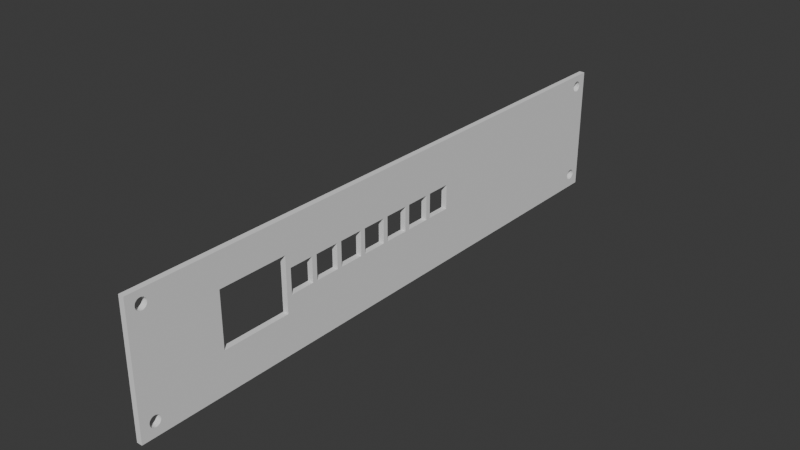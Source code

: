 # Source: plate.blend  (saved by Blender 4.1.24; exported with 4.5.12 LTS)
import bpy
from mathutils import Matrix  # noqa: F401  (used for matrix-valued properties, if any)

bpy.ops.wm.read_factory_settings(use_empty=True)
scene = bpy.context.scene
scene.name = 'Scene'

# ---- world
world_world = bpy.data.worlds.new('World'); scene.world = world_world
world_world.use_nodes = True; world_world.node_tree.nodes.clear()
_N = world_world.node_tree.nodes; _L = world_world.node_tree.links
n0 = _N.new('ShaderNodeOutputWorld'); n0.name = 'World Output'; n0.location = (300, 300)
n1 = _N.new('ShaderNodeBackground'); n1.name = 'Background'; n1.location = (10, 300)
n1.inputs[0].default_value = (0.05088, 0.05088, 0.05088, 1.0)
_L.new(n1.outputs[0], n0.inputs[0])
n0.is_active_output = True
world_world.color = (0.05088, 0.05088, 0.05088)
world_world.use_sun_shadow = False
world_world.sun_shadow_jitter_overblur = 0.0

# ---- meshes
me_cube_008 = bpy.data.meshes.new('Cube.008')
me_cube_008.from_pydata([(0.0, 0.2752, -1.226), (0.0, 0.2758, 1.073), (-4.768e-07, -0.2836, 1.073), (0.0, -0.2843, -1.226), (0.05404, -0.2836, 1.073), (0.05404, -0.2843, -1.226), (0.05404, 0.2758, 1.073), (0.05404, 0.2752, -1.226), (-5.605e-08, -0.2761, -0.9741), (-4.29e-07, -0.2761, 0.8576), (-5.178e-08, -0.276, -0.9933), (-6.033e-08, -0.276, -0.9548), (-4.247e-07, -0.276, 0.8384), (-4.332e-07, -0.276, 0.8768), (-6.444e-08, -0.2757, -0.9363), (-4.206e-07, -0.2757, 0.8199), (-6.823e-08, -0.2753, -0.9193), (-4.168e-07, -0.2753, 0.8028), (-4.388e-08, -0.2753, -1.029), (-4.767e-08, -0.2757, -1.012), (-4.373e-07, -0.2757, 0.8953), (-4.411e-07, -0.2753, 0.9124), (-7.155e-08, -0.2746, -0.9043), (-4.135e-07, -0.2746, 0.7879), (-7.427e-08, -0.2739, -0.8921), (-4.107e-07, -0.2739, 0.7756), (-7.63e-08, -0.273, -0.8829), (-4.087e-07, -0.273, 0.7665), (-7.754e-08, -0.272, -0.8773), (-4.075e-07, -0.272, 0.7609), (-3.414e-08, -0.271, -1.073), (-3.456e-08, -0.272, -1.071), (-3.581e-08, -0.273, -1.065), (-3.784e-08, -0.2739, -1.056), (-4.056e-08, -0.2746, -1.044), (-4.445e-07, -0.2746, 0.9273), (-4.472e-07, -0.2739, 0.9396), (-4.492e-07, -0.273, 0.9487), (-4.504e-07, -0.272, 0.9543), (-5.605e-08, -0.2659, -0.9741), (-4.29e-07, -0.2659, 0.8576), (-4.247e-07, -0.266, 0.8384), (-4.332e-07, -0.266, 0.8768), (-4.767e-08, -0.2663, -1.012), (-5.178e-08, -0.266, -0.9933), (-6.033e-08, -0.266, -0.9548), (-6.444e-08, -0.2663, -0.9363), (-4.056e-08, -0.2674, -1.044), (-4.388e-08, -0.2668, -1.029), (-6.823e-08, -0.2668, -0.9193), (-7.155e-08, -0.2674, -0.9043), (-4.168e-07, -0.2668, 0.8028), (-4.206e-07, -0.2663, 0.8199), (-4.373e-07, -0.2663, 0.8953), (-4.411e-07, -0.2668, 0.9124), (-3.456e-08, -0.27, -1.071), (-3.581e-08, -0.2691, -1.065), (-3.784e-08, -0.2682, -1.056), (-7.427e-08, -0.2682, -0.8921), (-7.63e-08, -0.2691, -0.8829), (-7.754e-08, -0.27, -0.8773), (-7.796e-08, -0.271, -0.8754), (-4.07e-07, -0.271, 0.759), (-4.075e-07, -0.27, 0.7609), (-4.087e-07, -0.2691, 0.7665), (-4.107e-07, -0.2682, 0.7756), (-4.135e-07, -0.2674, 0.7879), (-4.445e-07, -0.2674, 0.9273), (-4.472e-07, -0.2682, 0.9396), (-4.492e-07, -0.2691, 0.9487), (-4.504e-07, -0.27, 0.9543), (-4.509e-07, -0.271, 0.9562), (-1.499e-08, 0.2579, 0.8576), (-1.455e-08, 0.2579, -0.9741), (-1.491e-08, 0.258, 0.8384), (-1.447e-08, 0.258, -0.9933), (-1.448e-08, 0.258, -0.9548), (-1.466e-08, 0.2583, 0.8199), (-1.492e-08, 0.258, 0.8768), (-1.382e-08, 0.2588, -1.029), (-1.422e-08, 0.2583, -1.012), (-1.424e-08, 0.2583, -0.9363), (-1.385e-08, 0.2588, -0.9193), (-1.372e-08, 0.2594, 0.7879), (-1.426e-08, 0.2588, 0.8028), (-1.468e-08, 0.2583, 0.8953), (-1.429e-08, 0.2588, 0.9124), (-1.189e-08, 0.2611, -1.065), (-1.263e-08, 0.2602, -1.056), (-1.329e-08, 0.2594, -1.044), (-1.332e-08, 0.2594, -0.9043), (-1.268e-08, 0.2602, -0.8921), (-1.194e-08, 0.2611, -0.8829), (-1.114e-08, 0.262, -0.8773), (-1.069e-08, 0.263, 0.759), (-1.153e-08, 0.262, 0.7609), (-1.233e-08, 0.2611, 0.7665), (-1.307e-08, 0.2602, 0.7756), (-1.376e-08, 0.2594, 0.9273), (-1.311e-08, 0.2602, 0.9396), (-1.238e-08, 0.2611, 0.9487), (-1.158e-08, 0.262, 0.9543), (-1.031e-08, 0.263, -0.8754), (-9.06e-09, 0.265, 0.7665), (-9.473e-09, 0.264, -0.8773), (-9.861e-09, 0.264, 0.7609), (-8.67e-09, 0.265, -0.8829), (-8.324e-09, 0.2658, 0.7756), (-7.278e-09, 0.2666, -0.9043), (-7.68e-09, 0.2666, 0.7879), (-7.929e-09, 0.2658, -0.8921), (-7.152e-09, 0.2672, 0.8028), (-6.743e-09, 0.2672, -0.9193), (-6.762e-09, 0.2677, 0.8199), (-6.008e-09, 0.2681, -0.9741), (-6.095e-09, 0.268, -0.9548), (-6.446e-09, 0.2681, 0.8576), (-6.085e-09, 0.268, -0.9933), (-6.523e-09, 0.268, 0.8384), (-6.533e-09, 0.268, 0.8768), (-6.781e-09, 0.2677, 0.8953), (-6.714e-09, 0.2672, -1.029), (-6.324e-09, 0.2677, -1.012), (-6.343e-09, 0.2677, -0.9363), (-7.181e-09, 0.2672, 0.9124), (-7.716e-09, 0.2666, 0.9273), (-1.026e-08, 0.263, -1.073), (-9.423e-09, 0.264, -1.071), (-8.622e-09, 0.265, -1.065), (-7.886e-09, 0.2658, -1.056), (-7.242e-09, 0.2666, -1.044), (-8.367e-09, 0.2658, 0.9396), (-9.108e-09, 0.265, 0.9487), (-9.911e-09, 0.264, 0.9543), (-1.109e-08, 0.262, -1.071), (-1.075e-08, 0.263, 0.9562), (0.05404, 0.2579, 0.8576), (0.05404, 0.2579, -0.9741), (0.05404, 0.258, 0.8384), (0.05404, 0.258, -0.9933), (0.05404, 0.258, -0.9548), (0.05404, 0.2583, 0.8199), (0.05404, 0.258, 0.8768), (0.05404, 0.2588, -1.029), (0.05404, 0.2583, -1.012), (0.05404, 0.2583, -0.9363), (0.05404, 0.2588, -0.9193), (0.05404, 0.2594, 0.7879), (0.05404, 0.2588, 0.8028), (0.05404, 0.2583, 0.8953), (0.05404, 0.2588, 0.9124), (0.05404, 0.2611, -1.065), (0.05404, 0.2602, -1.056), (0.05404, 0.2594, -1.044), (0.05404, 0.2594, -0.9043), (0.05404, 0.2602, -0.8921), (0.05404, 0.2611, -0.8829), (0.05404, 0.262, -0.8773), (0.05404, 0.263, 0.759), (0.05404, 0.262, 0.7609), (0.05404, 0.2611, 0.7665), (0.05404, 0.2602, 0.7756), (0.05404, 0.2594, 0.9273), (0.05404, 0.2602, 0.9396), (0.05404, 0.2611, 0.9487), (0.05404, 0.262, 0.9543), (0.05404, 0.263, -0.8754), (0.05404, 0.265, 0.7665), (0.05404, 0.264, -0.8773), (0.05404, 0.264, 0.7609), (0.05404, 0.265, -0.8829), (0.05404, 0.2658, 0.7756), (0.05404, 0.2666, -0.9043), (0.05404, 0.2666, 0.7879), (0.05404, 0.2658, -0.8921), (0.05404, 0.2672, 0.8028), (0.05404, 0.2672, -0.9193), (0.05404, 0.2677, 0.8199), (0.05404, 0.2681, -0.9741), (0.05404, 0.268, -0.9548), (0.05404, 0.2681, 0.8576), (0.05404, 0.268, -0.9933), (0.05404, 0.268, 0.8384), (0.05404, 0.268, 0.8768), (0.05404, 0.2677, 0.8953), (0.05404, 0.2672, -1.029), (0.05404, 0.2677, -1.012), (0.05404, 0.2677, -0.9363), (0.05404, 0.2672, 0.9124), (0.05404, 0.2666, 0.9273), (0.05404, 0.263, -1.073), (0.05404, 0.264, -1.071), (0.05404, 0.265, -1.065), (0.05404, 0.2658, -1.056), (0.05404, 0.2666, -1.044), (0.05404, 0.2658, 0.9396), (0.05404, 0.265, 0.9487), (0.05404, 0.264, 0.9543), (0.05404, 0.262, -1.071), (0.05404, 0.263, 0.9562), (0.05404, -0.2761, -0.9741), (0.05404, -0.2761, 0.8576), (0.05404, -0.276, -0.9933), (0.05404, -0.276, -0.9548), (0.05404, -0.276, 0.8384), (0.05404, -0.276, 0.8768), (0.05404, -0.2757, -0.9363), (0.05404, -0.2757, 0.8199), (0.05404, -0.2753, -0.9193), (0.05404, -0.2753, 0.8028), (0.05404, -0.2753, -1.029), (0.05404, -0.2757, -1.012), (0.05404, -0.2757, 0.8953), (0.05404, -0.2753, 0.9124), (0.05404, -0.2746, -0.9043), (0.05404, -0.2746, 0.7879), (0.05404, -0.2739, -0.8921), (0.05404, -0.2739, 0.7756), (0.05404, -0.273, -0.8829), (0.05404, -0.273, 0.7665), (0.05404, -0.272, -0.8773), (0.05404, -0.272, 0.7609), (0.05404, -0.271, -1.073), (0.05404, -0.272, -1.071), (0.05404, -0.273, -1.065), (0.05404, -0.2739, -1.056), (0.05404, -0.2746, -1.044), (0.05404, -0.2746, 0.9273), (0.05404, -0.2739, 0.9396), (0.05404, -0.273, 0.9487), (0.05404, -0.272, 0.9543), (0.05404, -0.2659, -0.9741), (0.05404, -0.2659, 0.8576), (0.05404, -0.266, 0.8384), (0.05404, -0.266, 0.8768), (0.05404, -0.2663, -1.012), (0.05404, -0.266, -0.9933), (0.05404, -0.266, -0.9548), (0.05404, -0.2663, -0.9363), (0.05404, -0.2674, -1.044), (0.05404, -0.2668, -1.029), (0.05404, -0.2668, -0.9193), (0.05404, -0.2674, -0.9043), (0.05404, -0.2668, 0.8028), (0.05404, -0.2663, 0.8199), (0.05404, -0.2663, 0.8953), (0.05404, -0.2668, 0.9124), (0.05404, -0.27, -1.071), (0.05404, -0.2691, -1.065), (0.05404, -0.2682, -1.056), (0.05404, -0.2682, -0.8921), (0.05404, -0.2691, -0.8829), (0.05404, -0.27, -0.8773), (0.05404, -0.271, -0.8754), (0.05404, -0.271, 0.759), (0.05404, -0.27, 0.7609), (0.05404, -0.2691, 0.7665), (0.05404, -0.2682, 0.7756), (0.05404, -0.2674, 0.7879), (0.05404, -0.2674, 0.9273), (0.05404, -0.2682, 0.9396), (0.05404, -0.2691, 0.9487), (0.05404, -0.27, 0.9543), (0.05404, -0.271, 0.9562), (-3.436e-07, -0.2048, -0.4988), (-3.361e-07, -0.14, -0.4988), (-3.771e-07, -0.14, -0.2586), (-4.963e-07, -0.2048, 0.4873), (-2.198e-07, -0.112, -0.2084), (-2.235e-07, -0.1351, -0.2084), (-4.926e-07, -0.14, 0.4873), (-2.868e-07, -0.1351, 0.2408), (-2.831e-07, -0.112, 0.2408), (-2.161e-07, -0.08399, -0.2084), (-2.123e-07, -0.07921, -0.2084), (-2.161e-07, -0.1072, -0.2084), (-2.719e-07, -0.1072, 0.1678), (-2.086e-07, -0.05127, -0.2084), (-2.123e-07, -0.05603, -0.2084), (-2.719e-07, -0.1072, 0.2408), (-2.421e-07, -0.07921, 0.2408), (-2.608e-07, -0.08399, 0.2408), (-2.161e-07, -0.05127, 0.2408), (-2.347e-07, -0.05603, 0.2408), (-1.9e-07, -0.0233, 0.2408), (-2.049e-07, -0.02809, 0.2408), (-2.049e-07, -0.02809, -0.2084), (-1.9e-07, -0.0233, -0.2084), (-1.788e-07, -0.0001181, -0.2084), (-1.639e-07, 0.00465, 0.2408), (-1.639e-07, 0.00465, -0.2084), (-1.788e-07, -0.0001181, 0.2408), (-1.341e-07, 0.0326, 0.2408), (-1.527e-07, 0.02783, 0.2408), (-1.229e-07, 0.05578, -0.2084), (-1.229e-07, 0.05578, 0.2408), (-1.341e-07, 0.0326, -0.2084), (-1.527e-07, 0.02783, -0.2084), (0.05404, -0.2048, -0.4988), (0.05404, -0.14, -0.4988), (0.05404, -0.2048, 0.4873), (0.05404, -0.112, -0.2084), (0.05404, -0.14, -0.1094), (0.05404, -0.1351, -0.2084), (0.05404, -0.1351, 0.2408), (0.05404, -0.14, 0.4873), (0.05404, -0.08399, -0.2084), (0.05404, -0.1072, -0.2084), (0.05404, -0.05127, -0.2084), (0.05404, -0.05603, -0.2084), (0.05404, -0.07921, -0.2084), (0.05404, -0.1071, 0.1678), (0.05404, -0.112, 0.2408), (0.05404, -0.1071, 0.2408), (0.05404, -0.08399, 0.2408), (0.05404, -0.07921, 0.2408), (0.05404, -0.05127, 0.2408), (0.05404, -0.02809, -0.2084), (0.05404, -0.0233, -0.2084), (0.05404, -0.02809, 0.2408), (0.05404, -0.05603, 0.2408), (0.05404, 0.00465, 0.2408), (0.05404, -0.0001181, -0.2084), (0.05404, 0.00465, -0.2084), (0.05404, -0.0001181, 0.2408), (0.05404, 0.0326, 0.2408), (0.05404, 0.02783, 0.2408), (0.05404, 0.05578, -0.2084), (0.05404, 0.05578, 0.2408), (0.05404, 0.0326, -0.2084), (0.05404, 0.02783, -0.2084), (0.05404, -0.0233, 0.2408)], [], [(31, 30, 3, 2, 71, 38, 37, 36, 35, 21, 20, 13, 9, 12, 15, 17, 23, 25, 27, 29, 62, 61, 28, 26, 24, 22, 16, 14, 11, 8, 10, 19, 18, 34, 33, 32), (264, 61, 62, 267), (270, 267, 62, 63, 64, 65, 66, 51, 52, 41, 40, 42, 53, 54, 67, 68, 69, 70, 71, 2, 1, 135, 101, 100, 99, 98, 86, 85, 78, 72, 74, 77, 84, 83, 97, 96, 95, 94, 102, 93, 92, 91, 90, 82, 81, 76, 73, 75, 80, 79, 89, 88, 87, 134, 126, 0, 3, 30, 55, 56, 57, 47, 48, 43, 44, 39, 45, 46, 49, 50, 58, 59, 60, 61, 264, 265, 266, 269, 268, 275, 273, 274, 278, 277, 286, 287, 288, 290, 297, 296, 294, 295, 292, 293, 289, 291, 284, 285, 282, 283, 280, 281, 279, 276, 272, 271), (266, 270, 271, 269), (281, 280, 274, 273), (272, 276, 275, 268), (283, 282, 277, 278), (287, 286, 285, 284), (291, 289, 290, 288), (296, 297, 293, 292), (133, 135, 1, 0, 126, 127, 128, 129, 130, 121, 122, 117, 114, 115, 123, 112, 108, 110, 106, 104, 102, 94, 105, 103, 107, 109, 111, 113, 118, 116, 119, 120, 124, 125, 131, 132), (191, 190, 7, 6, 199, 197, 196, 195, 189, 188, 184, 183, 180, 182, 177, 175, 173, 171, 167, 169, 158, 166, 168, 170, 174, 172, 176, 187, 179, 178, 181, 186, 185, 194, 193, 192), (254, 253, 298, 300), (308, 316, 320, 309), (301, 303, 302, 299, 298, 253, 252, 251, 250, 242, 241, 238, 237, 231, 236, 235, 240, 239, 249, 248, 247, 222, 5, 7, 190, 198, 151, 152, 153, 143, 144, 139, 137, 140, 145, 146, 154, 155, 156, 157, 166, 158, 159, 160, 161, 147, 148, 141, 138, 136, 142, 149, 150, 162, 163, 164, 165, 199, 6, 4, 263, 262, 261, 260, 259, 246, 245, 234, 232, 233, 244, 243, 258, 257, 256, 255, 254, 300, 305, 304, 312, 311, 313, 314, 315, 320, 316, 319, 331, 324, 321, 326, 325, 328, 327, 329, 330, 323, 322, 318, 317, 308, 309, 310, 306, 307), (301, 307, 311, 312), (304, 305, 302, 303), (329, 325, 326, 330), (322, 323, 321, 324), (319, 317, 318, 331), (315, 314, 306, 310), (230, 263, 4, 5, 222, 223, 224, 225, 226, 210, 211, 202, 200, 203, 206, 208, 214, 216, 218, 220, 253, 254, 221, 219, 217, 215, 209, 207, 204, 201, 205, 212, 213, 227, 228, 229), (1, 6, 7, 0), (3, 5, 4, 2), (0, 7, 5, 3), (2, 4, 6, 1), (114, 117, 181, 178), (117, 122, 186, 181), (122, 121, 185, 186), (121, 130, 194, 185), (130, 129, 193, 194), (129, 128, 192, 193), (128, 127, 191, 192), (127, 126, 190, 191), (134, 198, 190, 126), (87, 151, 198, 134), (88, 152, 151, 87), (89, 153, 152, 88), (79, 143, 153, 89), (80, 144, 143, 79), (75, 139, 144, 80), (73, 137, 139, 75), (76, 140, 137, 73), (81, 145, 140, 76), (82, 146, 145, 81), (90, 154, 146, 82), (91, 155, 154, 90), (92, 156, 155, 91), (93, 157, 156, 92), (102, 166, 157, 93), (102, 104, 168, 166), (104, 106, 170, 168), (106, 110, 174, 170), (110, 108, 172, 174), (108, 112, 176, 172), (112, 123, 187, 176), (123, 115, 179, 187), (115, 114, 178, 179), (116, 118, 182, 180), (118, 113, 177, 182), (113, 111, 175, 177), (111, 109, 173, 175), (109, 107, 171, 173), (107, 103, 167, 171), (103, 105, 169, 167), (105, 94, 158, 169), (95, 159, 158, 94), (96, 160, 159, 95), (97, 161, 160, 96), (83, 147, 161, 97), (84, 148, 147, 83), (77, 141, 148, 84), (74, 138, 141, 77), (72, 136, 138, 74), (78, 142, 136, 72), (85, 149, 142, 78), (86, 150, 149, 85), (98, 162, 150, 86), (99, 163, 162, 98), (100, 164, 163, 99), (101, 165, 164, 100), (135, 199, 165, 101), (135, 133, 197, 199), (133, 132, 196, 197), (132, 131, 195, 196), (131, 125, 189, 195), (125, 124, 188, 189), (124, 120, 184, 188), (120, 119, 183, 184), (119, 116, 180, 183), (39, 44, 236, 231), (44, 43, 235, 236), (43, 48, 240, 235), (48, 47, 239, 240), (47, 57, 249, 239), (57, 56, 248, 249), (56, 55, 247, 248), (55, 30, 222, 247), (31, 223, 222, 30), (32, 224, 223, 31), (33, 225, 224, 32), (34, 226, 225, 33), (18, 210, 226, 34), (19, 211, 210, 18), (10, 202, 211, 19), (8, 200, 202, 10), (11, 203, 200, 8), (14, 206, 203, 11), (16, 208, 206, 14), (22, 214, 208, 16), (24, 216, 214, 22), (26, 218, 216, 24), (28, 220, 218, 26), (61, 253, 220, 28), (61, 60, 252, 253), (60, 59, 251, 252), (59, 58, 250, 251), (58, 50, 242, 250), (50, 49, 241, 242), (49, 46, 238, 241), (46, 45, 237, 238), (45, 39, 231, 237), (40, 41, 233, 232), (41, 52, 244, 233), (52, 51, 243, 244), (51, 66, 258, 243), (66, 65, 257, 258), (65, 64, 256, 257), (64, 63, 255, 256), (63, 62, 254, 255), (29, 221, 254, 62), (27, 219, 221, 29), (25, 217, 219, 27), (23, 215, 217, 25), (17, 209, 215, 23), (15, 207, 209, 17), (12, 204, 207, 15), (9, 201, 204, 12), (13, 205, 201, 9), (20, 212, 205, 13), (21, 213, 212, 20), (35, 227, 213, 21), (36, 228, 227, 35), (37, 229, 228, 36), (38, 230, 229, 37), (71, 263, 230, 38), (71, 70, 262, 263), (70, 69, 261, 262), (69, 68, 260, 261), (68, 67, 259, 260), (67, 54, 246, 259), (54, 53, 245, 246), (53, 42, 234, 245), (42, 40, 232, 234), (328, 295, 294, 327), (296, 292, 325, 329), (294, 296, 329, 327), (325, 292, 295, 328), (326, 293, 297, 330), (290, 289, 321, 323), (297, 290, 323, 330), (321, 289, 293, 326), (324, 291, 288, 322), (287, 284, 331, 318), (288, 287, 318, 322), (331, 284, 291, 324), (319, 285, 286, 317), (308, 277, 282, 316), (317, 286, 277, 308), (316, 282, 285, 319), (320, 283, 278, 309), (310, 274, 280, 315), (278, 274, 310, 309), (315, 280, 283, 320), (281, 273, 306, 314), (307, 275, 276, 279, 313, 311), (273, 275, 307, 306), (313, 279, 281, 314), (312, 272, 268, 301), (303, 269, 271, 304), (268, 269, 303, 301), (304, 271, 272, 312), (302, 305, 270, 266, 265, 299), (298, 264, 267, 300), (265, 264, 298, 299), (300, 267, 270, 305)])
_uv = me_cube_008.uv_layers.new(name='UVMap')
_uv.uv.foreach_set('vector', [0.0, 0.0, 0.0, 0.0, 0.0, 0.0, 0.0, 0.0, 0.0, 0.0, 0.0, 0.0, 0.0, 0.0, 0.0, 0.0, 0.0, 0.0, 0.0, 0.0, 0.0, 0.0, 0.0, 0.0, 0.0, 0.0, 0.0, 0.0, 0.0, 0.0, 0.0, 0.0, 0.0, 0.0, 0.0, 0.0, 0.0, 0.0, 0.0, 0.0, 0.0, 0.0, 0.0, 0.0, 0.0, 0.0, 0.0, 0.0, 0.0, 0.0, 0.0, 0.0, 0.0, 0.0, 0.0, 0.0, 0.0, 0.0, 0.0, 0.0, 0.0, 0.0, 0.0, 0.0, 0.0, 0.0, 0.0, 0.0, 0.0, 0.0, 0.0, 0.0, 0.0, 0.0, 0.0, 0.0, 0.0, 0.0, 0.0, 0.0, 0.0, 0.0, 0.0, 0.0, 0.0, 0.0, 0.0, 0.0, 0.0, 0.0, 0.0, 0.0, 0.0, 0.0, 0.0, 0.0, 0.0, 0.0, 0.0, 0.0, 0.0, 0.0, 0.0, 0.0, 0.0, 0.0, 0.0, 0.0, 0.0, 0.0, 0.0, 0.0, 0.0, 0.0, 0.0, 0.0, 0.0, 0.0, 0.0, 0.0, 0.0, 0.0, 0.0, 0.0, 0.0, 0.0, 0.0, 0.0, 0.0, 0.0, 0.0, 0.0, 0.0, 0.0, 0.0, 0.0, 0.0, 0.0, 0.0, 0.0, 0.0, 0.0, 0.0, 0.0, 0.0, 0.0, 0.0, 0.0, 0.0, 0.0, 0.0, 0.0, 0.0, 0.0, 0.0, 0.0, 0.0, 0.0, 0.0, 0.0, 0.0, 0.0, 0.0, 0.0, 0.0, 0.0, 0.0, 0.0, 0.0, 0.0, 0.0, 0.0, 0.0, 0.0, 0.0, 0.0, 0.0, 0.0, 0.0, 0.0, 0.0, 0.0, 0.0, 0.0, 0.0, 0.0, 0.0, 0.0, 0.0, 0.0, 0.0, 0.0, 0.0, 0.0, 0.0, 0.0, 0.0, 0.0, 0.0, 0.0, 0.0, 0.0, 0.0, 0.0, 0.0, 0.0, 0.0, 0.0, 0.0, 0.0, 0.0, 0.0, 0.0, 0.0, 0.0, 0.0, 0.0, 0.0, 0.0, 0.0, 0.0, 0.0, 0.0, 0.0, 0.0, 0.0, 0.0, 0.0, 0.0, 0.0, 0.0, 0.0, 0.0, 0.0, 0.0, 0.0, 0.0, 0.0, 0.0, 0.0, 0.0, 0.0, 0.0, 0.0, 0.0, 0.0, 0.0, 0.0, 0.0, 0.0, 0.0, 0.0, 0.0, 0.0, 0.0, 0.0, 0.0, 0.0, 0.0, 0.0, 0.0, 0.0, 0.0, 0.0, 0.0, 0.0, 0.0, 0.0, 0.0, 0.0, 0.0, 0.0, 0.0, 0.0, 0.0, 0.0, 0.0, 0.0, 0.0, 0.0, 0.0, 0.0, 0.0, 0.0, 0.0, 0.0, 0.0, 0.0, 0.0, 0.0, 0.0, 0.0, 0.0, 0.0, 0.0, 0.0, 0.0, 0.0, 0.0, 0.0, 0.0, 0.0, 0.0, 0.0, 0.0, 0.0, 0.0, 0.0, 0.0, 0.0, 0.0, 0.0, 0.0, 0.0, 0.0, 0.0, 0.0, 0.0, 0.0, 0.0, 0.0, 0.0, 0.0, 0.0, 0.0, 0.0, 0.0, 0.0, 0.0, 0.0, 0.0, 0.0, 0.0, 0.0, 0.0, 0.0, 0.0, 0.0, 0.0, 0.0, 0.0, 0.0, 0.0, 0.0, 0.0, 0.0, 0.0, 0.0, 0.0, 0.0, 0.0, 0.0, 0.0, 0.0, 0.0, 0.0, 0.0, 0.0, 0.0, 0.0, 0.0, 0.0, 0.0, 0.0, 0.0, 0.0, 0.0, 0.0, 0.0, 0.0, 0.0, 0.0, 0.0, 0.0, 0.0, 0.0, 0.0, 0.0, 0.0, 0.0, 0.0, 0.0, 0.0, 0.0, 0.0, 0.0, 0.0, 0.0, 0.0, 0.0, 0.0, 0.0, 0.0, 0.0, 0.0, 0.0, 0.0, 0.0, 0.0, 0.0, 0.0, 0.0, 0.0, 0.0, 0.0, 0.0, 0.0, 0.0, 0.0, 0.0, 0.0, 0.0, 0.0, 0.0, 0.0, 0.0, 0.0, 0.0, 0.0, 0.0, 0.0, 0.0, 0.0, 0.0, 0.0, 0.0, 0.0, 0.0, 0.0, 0.0, 0.0, 0.0, 0.0, 0.0, 0.0, 0.0, 0.0, 0.0, 0.0, 0.0, 0.0, 0.0, 0.0, 0.0, 0.0, 0.0, 0.0, 0.0, 0.0, 0.0, 0.0, 0.0, 0.0, 0.0, 0.0, 0.0, 0.0, 0.0, 0.0, 0.0, 0.0, 0.0, 0.0, 0.0, 0.0, 0.0, 0.0, 0.0, 0.0, 0.0, 0.0, 0.0, 0.0, 0.0, 0.0, 0.0, 0.0, 0.0, 0.0, 0.0, 0.0, 0.0, 0.0, 0.0, 0.0, 0.0, 0.0, 0.0, 0.0, 0.0, 0.0, 0.0, 0.0, 0.0, 0.0, 0.0, 0.0, 0.0, 0.0, 0.0, 0.0, 0.0, 0.0, 0.0, 0.0, 0.0, 0.0, 0.0, 0.0, 0.0, 0.0, 0.0, 0.0, 0.0, 0.0, 0.0, 0.0, 0.0, 0.0, 0.0, 0.0, 0.0, 0.0, 0.0, 0.0, 0.0, 0.0, 0.0, 0.0, 0.0, 0.0, 0.0, 0.0, 0.0, 0.0, 0.0, 0.0, 0.0, 0.0, 0.0, 0.0, 0.0, 0.0, 0.0, 0.0, 0.0, 0.0, 0.0, 0.0, 0.0, 0.0, 0.0, 0.0, 0.0, 0.0, 0.0, 0.0, 0.0, 0.0, 0.0, 0.0, 0.0, 0.0, 0.0, 0.0, 0.0, 0.0, 0.0, 0.0, 0.0, 0.0, 0.0, 0.0, 0.0, 0.0, 0.0, 0.0, 0.0, 0.0, 0.0, 0.0, 0.0, 0.0, 0.0, 0.0, 0.0, 0.0, 0.0, 0.0, 0.0, 0.0, 0.0, 0.0, 0.0, 0.0, 0.0, 0.0, 0.0, 0.0, 0.0, 0.0, 0.0, 0.0, 0.0, 0.0, 0.0, 0.0, 0.0, 0.0, 0.0, 0.0, 0.0, 0.0, 0.0, 0.0, 0.0, 0.0, 0.0, 0.0, 0.0, 0.0, 0.0, 0.0, 0.0, 0.0, 0.0, 0.0, 0.0, 0.0, 0.0, 0.0, 0.0, 0.0, 0.0, 0.0, 0.0, 0.0, 0.0, 0.0, 0.0, 0.0, 0.0, 0.0, 0.0, 0.0, 0.0, 0.0, 0.0, 0.0, 0.0, 0.0, 0.0, 0.0, 0.0, 0.0, 0.0, 0.0, 0.0, 0.0, 0.0, 0.0, 0.0, 0.0, 0.0, 0.0, 0.0, 0.0, 0.0, 0.0, 0.0, 0.0, 0.0, 0.0, 0.0, 0.0, 0.0, 0.0, 0.0, 0.0, 0.0, 0.0, 0.0, 0.0, 0.0, 0.0, 0.0, 0.0, 0.0, 0.0, 0.0, 0.0, 0.0, 0.0, 0.0, 0.0, 0.0, 0.0, 0.0, 0.0, 0.0, 0.0, 0.0, 0.0, 0.0, 0.0, 0.0, 0.0, 0.0, 0.0, 0.0, 0.0, 0.0, 0.0, 0.0, 0.0, 0.0, 0.0, 0.0, 0.0, 0.0, 0.0, 0.0, 0.0, 0.0, 0.0, 0.0, 0.0, 0.0, 0.0, 0.0, 0.0, 0.0, 0.0, 0.0, 0.0, 0.0, 0.0, 0.0, 0.0, 0.0, 0.0, 0.0, 0.0, 0.0, 0.0, 0.0, 0.0, 0.0, 0.0, 0.0, 0.0, 0.0, 0.0, 0.0, 0.0, 0.0, 0.0, 0.0, 0.0, 0.0, 0.0, 0.0, 0.0, 0.0, 0.0, 0.0, 0.0, 0.0, 0.0, 0.0, 0.0, 0.0, 0.0, 0.0, 0.0, 0.0, 0.0, 0.0, 0.0, 0.0, 0.0, 0.0, 0.0, 0.0, 0.0, 0.0, 0.0, 0.0, 0.0, 0.0, 0.0, 0.0, 0.0, 0.0, 0.0, 0.0, 0.0, 0.0, 0.0, 0.0, 0.0, 0.0, 0.0, 0.0, 0.0, 0.0, 0.0, 0.0, 0.0, 0.0, 0.0, 0.0, 0.0, 0.0, 0.0, 0.0, 0.0, 0.0, 0.0, 0.0, 0.0, 0.0, 0.0, 0.0, 0.0, 0.0, 0.0, 0.0, 0.0, 0.0, 0.0, 0.0, 0.0, 0.0, 0.0, 0.0, 0.0, 0.0, 0.0, 0.0, 0.0, 0.0, 0.0, 0.0, 0.0, 0.0, 0.0, 0.0, 0.0, 0.0, 0.0, 0.0, 0.0, 0.0, 0.0, 0.0, 0.0, 0.0, 0.0, 0.0, 0.0, 0.0, 0.0, 0.0, 0.0, 0.0, 0.0, 0.0, 0.0, 0.0, 0.0, 0.0, 1.0, 0.8201, 0.9688, 0.8201, 0.9688, 0.9236, 1.0, 0.9236, 0.9688, 0.8201, 0.9375, 0.8201, 0.9375, 0.9236, 0.9688, 0.9236, 0.9375, 0.8201, 0.9062, 0.8201, 0.9062, 0.9236, 0.9375, 0.9236, 0.9062, 0.8201, 0.875, 0.8201, 0.875, 0.9236, 0.9062, 0.9236, 0.875, 0.8201, 0.8438, 0.8201, 0.8438, 0.9236, 0.875, 0.9236, 0.8438, 0.8201, 0.8125, 0.8201, 0.8125, 0.9236, 0.8438, 0.9236, 0.8125, 0.8201, 0.7812, 0.8201, 0.7812, 0.9236, 0.8125, 0.9236, 0.7812, 0.8201, 0.75, 0.8201, 0.75, 0.9236, 0.7812, 0.9236, 0.7188, 0.8201, 0.7188, 0.9236, 0.75, 0.9236, 0.75, 0.8201, 0.6875, 0.8201, 0.6875, 0.9236, 0.7188, 0.9236, 0.7188, 0.8201, 0.6562, 0.8201, 0.6562, 0.9236, 0.6875, 0.9236, 0.6875, 0.8201, 0.625, 0.8201, 0.625, 0.9236, 0.6562, 0.9236, 0.6562, 0.8201, 0.5938, 0.8201, 0.5938, 0.9236, 0.625, 0.9236, 0.625, 0.8201, 0.5625, 0.8201, 0.5625, 0.9236, 0.5938, 0.9236, 0.5938, 0.8201, 0.5312, 0.8201, 0.5312, 0.9236, 0.5625, 0.9236, 0.5625, 0.8201, 0.5, 0.8201, 0.5, 0.9236, 0.5312, 0.9236, 0.5312, 0.8201, 0.4688, 0.8201, 0.4688, 0.9236, 0.5, 0.9236, 0.5, 0.8201, 0.4375, 0.8201, 0.4375, 0.9236, 0.4688, 0.9236, 0.4688, 0.8201, 0.4062, 0.8201, 0.4062, 0.9236, 0.4375, 0.9236, 0.4375, 0.8201, 0.375, 0.8201, 0.375, 0.9236, 0.4062, 0.9236, 0.4062, 0.8201, 0.3438, 0.8201, 0.3438, 0.9236, 0.375, 0.9236, 0.375, 0.8201, 0.3125, 0.8201, 0.3125, 0.9236, 0.3438, 0.9236, 0.3438, 0.8201, 0.2812, 0.8201, 0.2812, 0.9236, 0.3125, 0.9236, 0.3125, 0.8201, 0.25, 0.8201, 0.25, 0.9236, 0.2812, 0.9236, 0.2812, 0.8201, 0.25, 0.8201, 0.2188, 0.8201, 0.2188, 0.9236, 0.25, 0.9236, 0.2188, 0.8201, 0.1875, 0.8201, 0.1875, 0.9236, 0.2188, 0.9236, 0.1875, 0.8201, 0.1562, 0.8201, 0.1562, 0.9236, 0.1875, 0.9236, 0.1562, 0.8201, 0.125, 0.8201, 0.125, 0.9236, 0.1562, 0.9236, 0.125, 0.8201, 0.09375, 0.8201, 0.09375, 0.9236, 0.125, 0.9236, 0.09375, 0.8201, 0.0625, 0.8201, 0.0625, 0.9236, 0.09375, 0.9236, 0.0625, 0.8201, 0.03125, 0.8201, 0.03125, 0.9236, 0.0625, 0.9236, 0.03125, 0.8201, 0.0, 0.8201, 0.0, 0.9236, 0.03125, 0.9236, 1.0, 0.8201, 0.9688, 0.8201, 0.9688, 0.9236, 1.0, 0.9236, 0.9688, 0.8201, 0.9375, 0.8201, 0.9375, 0.9236, 0.9688, 0.9236, 0.9375, 0.8201, 0.9062, 0.8201, 0.9062, 0.9236, 0.9375, 0.9236, 0.9062, 0.8201, 0.875, 0.8201, 0.875, 0.9236, 0.9062, 0.9236, 0.875, 0.8201, 0.8438, 0.8201, 0.8438, 0.9236, 0.875, 0.9236, 0.8438, 0.8201, 0.8125, 0.8201, 0.8125, 0.9236, 0.8438, 0.9236, 0.8125, 0.8201, 0.7812, 0.8201, 0.7812, 0.9236, 0.8125, 0.9236, 0.7812, 0.8201, 0.75, 0.8201, 0.75, 0.9236, 0.7812, 0.9236, 0.7188, 0.8201, 0.7188, 0.9236, 0.75, 0.9236, 0.75, 0.8201, 0.6875, 0.8201, 0.6875, 0.9236, 0.7188, 0.9236, 0.7188, 0.8201, 0.6562, 0.8201, 0.6562, 0.9236, 0.6875, 0.9236, 0.6875, 0.8201, 0.625, 0.8201, 0.625, 0.9236, 0.6562, 0.9236, 0.6562, 0.8201, 0.5938, 0.8201, 0.5938, 0.9236, 0.625, 0.9236, 0.625, 0.8201, 0.5625, 0.8201, 0.5625, 0.9236, 0.5938, 0.9236, 0.5938, 0.8201, 0.5312, 0.8201, 0.5312, 0.9236, 0.5625, 0.9236, 0.5625, 0.8201, 0.5, 0.8201, 0.5, 0.9236, 0.5312, 0.9236, 0.5312, 0.8201, 0.4688, 0.8201, 0.4688, 0.9236, 0.5, 0.9236, 0.5, 0.8201, 0.4375, 0.8201, 0.4375, 0.9236, 0.4688, 0.9236, 0.4688, 0.8201, 0.4062, 0.8201, 0.4062, 0.9236, 0.4375, 0.9236, 0.4375, 0.8201, 0.375, 0.8201, 0.375, 0.9236, 0.4062, 0.9236, 0.4062, 0.8201, 0.3438, 0.8201, 0.3438, 0.9236, 0.375, 0.9236, 0.375, 0.8201, 0.3125, 0.8201, 0.3125, 0.9236, 0.3438, 0.9236, 0.3438, 0.8201, 0.2812, 0.8201, 0.2812, 0.9236, 0.3125, 0.9236, 0.3125, 0.8201, 0.25, 0.8201, 0.25, 0.9236, 0.2812, 0.9236, 0.2812, 0.8201, 0.25, 0.8201, 0.2188, 0.8201, 0.2188, 0.9236, 0.25, 0.9236, 0.2188, 0.8201, 0.1875, 0.8201, 0.1875, 0.9236, 0.2188, 0.9236, 0.1875, 0.8201, 0.1562, 0.8201, 0.1562, 0.9236, 0.1875, 0.9236, 0.1562, 0.8201, 0.125, 0.8201, 0.125, 0.9236, 0.1562, 0.9236, 0.125, 0.8201, 0.09375, 0.8201, 0.09375, 0.9236, 0.125, 0.9236, 0.09375, 0.8201, 0.0625, 0.8201, 0.0625, 0.9236, 0.09375, 0.9236, 0.0625, 0.8201, 0.03125, 0.8201, 0.03125, 0.9236, 0.0625, 0.9236, 0.03125, 0.8201, 0.0, 0.8201, 0.0, 0.9236, 0.03125, 0.9236, 1.0, 0.8201, 0.9688, 0.8201, 0.9688, 0.9236, 1.0, 0.9236, 0.9688, 0.8201, 0.9375, 0.8201, 0.9375, 0.9236, 0.9688, 0.9236, 0.9375, 0.8201, 0.9062, 0.8201, 0.9062, 0.9236, 0.9375, 0.9236, 0.9062, 0.8201, 0.875, 0.8201, 0.875, 0.9236, 0.9062, 0.9236, 0.875, 0.8201, 0.8438, 0.8201, 0.8438, 0.9236, 0.875, 0.9236, 0.8438, 0.8201, 0.8125, 0.8201, 0.8125, 0.9236, 0.8438, 0.9236, 0.8125, 0.8201, 0.7812, 0.8201, 0.7812, 0.9236, 0.8125, 0.9236, 0.7812, 0.8201, 0.75, 0.8201, 0.75, 0.9236, 0.7812, 0.9236, 0.7188, 0.8201, 0.7188, 0.9236, 0.75, 0.9236, 0.75, 0.8201, 0.6875, 0.8201, 0.6875, 0.9236, 0.7188, 0.9236, 0.7188, 0.8201, 0.6562, 0.8201, 0.6562, 0.9236, 0.6875, 0.9236, 0.6875, 0.8201, 0.625, 0.8201, 0.625, 0.9236, 0.6562, 0.9236, 0.6562, 0.8201, 0.5938, 0.8201, 0.5938, 0.9236, 0.625, 0.9236, 0.625, 0.8201, 0.5625, 0.8201, 0.5625, 0.9236, 0.5938, 0.9236, 0.5938, 0.8201, 0.5312, 0.8201, 0.5312, 0.9236, 0.5625, 0.9236, 0.5625, 0.8201, 0.5, 0.8201, 0.5, 0.9236, 0.5312, 0.9236, 0.5312, 0.8201, 0.4688, 0.8201, 0.4688, 0.9236, 0.5, 0.9236, 0.5, 0.8201, 0.4375, 0.8201, 0.4375, 0.9236, 0.4688, 0.9236, 0.4688, 0.8201, 0.4062, 0.8201, 0.4062, 0.9236, 0.4375, 0.9236, 0.4375, 0.8201, 0.375, 0.8201, 0.375, 0.9236, 0.4062, 0.9236, 0.4062, 0.8201, 0.3438, 0.8201, 0.3438, 0.9236, 0.375, 0.9236, 0.375, 0.8201, 0.3125, 0.8201, 0.3125, 0.9236, 0.3438, 0.9236, 0.3438, 0.8201, 0.2812, 0.8201, 0.2812, 0.9236, 0.3125, 0.9236, 0.3125, 0.8201, 0.25, 0.8201, 0.25, 0.9236, 0.2812, 0.9236, 0.2812, 0.8201, 0.25, 0.8201, 0.2188, 0.8201, 0.2188, 0.9236, 0.25, 0.9236, 0.2188, 0.8201, 0.1875, 0.8201, 0.1875, 0.9236, 0.2188, 0.9236, 0.1875, 0.8201, 0.1562, 0.8201, 0.1562, 0.9236, 0.1875, 0.9236, 0.1562, 0.8201, 0.125, 0.8201, 0.125, 0.9236, 0.1562, 0.9236, 0.125, 0.8201, 0.09375, 0.8201, 0.09375, 0.9236, 0.125, 0.9236, 0.09375, 0.8201, 0.0625, 0.8201, 0.0625, 0.9236, 0.09375, 0.9236, 0.0625, 0.8201, 0.03125, 0.8201, 0.03125, 0.9236, 0.0625, 0.9236, 0.03125, 0.8201, 0.0, 0.8201, 0.0, 0.9236, 0.03125, 0.9236, 1.0, 0.8201, 0.9688, 0.8201, 0.9688, 0.9236, 1.0, 0.9236, 0.9688, 0.8201, 0.9375, 0.8201, 0.9375, 0.9236, 0.9688, 0.9236, 0.9375, 0.8201, 0.9062, 0.8201, 0.9062, 0.9236, 0.9375, 0.9236, 0.9062, 0.8201, 0.875, 0.8201, 0.875, 0.9236, 0.9062, 0.9236, 0.875, 0.8201, 0.8438, 0.8201, 0.8438, 0.9236, 0.875, 0.9236, 0.8438, 0.8201, 0.8125, 0.8201, 0.8125, 0.9236, 0.8438, 0.9236, 0.8125, 0.8201, 0.7812, 0.8201, 0.7812, 0.9236, 0.8125, 0.9236, 0.7812, 0.8201, 0.75, 0.8201, 0.75, 0.9236, 0.7812, 0.9236, 0.7188, 0.8201, 0.7188, 0.9236, 0.75, 0.9236, 0.75, 0.8201, 0.6875, 0.8201, 0.6875, 0.9236, 0.7188, 0.9236, 0.7188, 0.8201, 0.6562, 0.8201, 0.6562, 0.9236, 0.6875, 0.9236, 0.6875, 0.8201, 0.625, 0.8201, 0.625, 0.9236, 0.6562, 0.9236, 0.6562, 0.8201, 0.5938, 0.8201, 0.5938, 0.9236, 0.625, 0.9236, 0.625, 0.8201, 0.5625, 0.8201, 0.5625, 0.9236, 0.5938, 0.9236, 0.5938, 0.8201, 0.5312, 0.8201, 0.5312, 0.9236, 0.5625, 0.9236, 0.5625, 0.8201, 0.5, 0.8201, 0.5, 0.9236, 0.5312, 0.9236, 0.5312, 0.8201, 0.4688, 0.8201, 0.4688, 0.9236, 0.5, 0.9236, 0.5, 0.8201, 0.4375, 0.8201, 0.4375, 0.9236, 0.4688, 0.9236, 0.4688, 0.8201, 0.4062, 0.8201, 0.4062, 0.9236, 0.4375, 0.9236, 0.4375, 0.8201, 0.375, 0.8201, 0.375, 0.9236, 0.4062, 0.9236, 0.4062, 0.8201, 0.3438, 0.8201, 0.3438, 0.9236, 0.375, 0.9236, 0.375, 0.8201, 0.3125, 0.8201, 0.3125, 0.9236, 0.3438, 0.9236, 0.3438, 0.8201, 0.2812, 0.8201, 0.2812, 0.9236, 0.3125, 0.9236, 0.3125, 0.8201, 0.25, 0.8201, 0.25, 0.9236, 0.2812, 0.9236, 0.2812, 0.8201, 0.25, 0.8201, 0.2188, 0.8201, 0.2188, 0.9236, 0.25, 0.9236, 0.2188, 0.8201, 0.1875, 0.8201, 0.1875, 0.9236, 0.2188, 0.9236, 0.1875, 0.8201, 0.1562, 0.8201, 0.1562, 0.9236, 0.1875, 0.9236, 0.1562, 0.8201, 0.125, 0.8201, 0.125, 0.9236, 0.1562, 0.9236, 0.125, 0.8201, 0.09375, 0.8201, 0.09375, 0.9236, 0.125, 0.9236, 0.09375, 0.8201, 0.0625, 0.8201, 0.0625, 0.9236, 0.09375, 0.9236, 0.0625, 0.8201, 0.03125, 0.8201, 0.03125, 0.9236, 0.0625, 0.9236, 0.03125, 0.8201, 0.0, 0.8201, 0.0, 0.9236, 0.03125, 0.9236, 0.625, 0.0, 0.625, 0.0, 0.375, 0.25, 0.375, 0.25, 0.375, 0.75, 0.625, 0.5, 0.625, 0.5, 0.375, 0.75, 0.125, 0.6891, 0.375, 0.6891, 0.375, 0.6513, 0.125, 0.6513, 0.625, 0.6513, 0.625, 0.6891, 0.875, 0.6891, 0.875, 0.6513, 0.625, 0.0, 0.625, 0.0, 0.375, 0.25, 0.375, 0.25, 0.375, 0.75, 0.625, 0.5, 0.625, 0.5, 0.375, 0.75, 0.125, 0.6891, 0.375, 0.6891, 0.375, 0.6513, 0.125, 0.6513, 0.625, 0.6513, 0.625, 0.6891, 0.875, 0.6891, 0.875, 0.6513, 0.625, 0.0, 0.625, 0.0, 0.375, 0.25, 0.375, 0.25, 0.375, 0.75, 0.625, 0.5, 0.625, 0.5, 0.375, 0.75, 0.125, 0.6891, 0.375, 0.6891, 0.375, 0.6513, 0.125, 0.6513, 0.625, 0.6513, 0.625, 0.6891, 0.875, 0.6891, 0.875, 0.6513, 0.625, 0.0, 0.625, 0.0, 0.375, 0.25, 0.375, 0.25, 0.375, 0.75, 0.375, 0.75, 0.625, 0.5, 0.625, 0.5, 0.125, 0.6513, 0.125, 0.6891, 0.375, 0.6891, 0.375, 0.6513, 0.625, 0.6513, 0.625, 0.6891, 0.875, 0.6891, 0.875, 0.6513, 0.625, 0.0, 0.625, 0.0, 0.375, 0.25, 0.375, 0.25, 0.375, 0.75, 0.375, 0.75, 0.625, 0.5, 0.625, 0.5, 0.125, 0.6891, 0.375, 0.6891, 0.375, 0.6513, 0.125, 0.6513, 0.625, 0.6513, 0.625, 0.6891, 0.875, 0.6891, 0.875, 0.6513, 0.625, 0.0, 0.375, 0.25, 0.375, 0.25, 0.625, 0.0, 0.375, 0.75, 0.375, 0.75, 0.5844, 0.5, 0.625, 0.5, 0.625, 0.5, 0.5844, 0.5, 0.125, 0.6891, 0.375, 0.6891, 0.375, 0.6513, 0.125, 0.6513, 0.625, 0.6513, 0.625, 0.6891, 0.875, 0.6891, 0.875, 0.6513, 0.625, 0.0, 0.625, 0.0, 0.375, 0.25, 0.375, 0.25, 0.375, 0.75, 0.375, 0.75, 0.625, 0.5, 0.625, 0.5, 0.125, 0.6891, 0.375, 0.6891, 0.375, 0.6513, 0.125, 0.6513, 0.625, 0.6513, 0.625, 0.6891, 0.875, 0.6891, 0.875, 0.6513, 0.4737, 0.0, 0.625, 0.0, 0.625, 0.0, 0.4359, 0.0, 0.375, 0.25, 0.375, 0.25, 0.375, 0.75, 0.375, 0.75, 0.625, 0.5, 0.625, 0.5, 0.125, 0.6891, 0.375, 0.6891, 0.375, 0.6513, 0.125, 0.6513, 0.625, 0.6513, 0.625, 0.6891, 0.875, 0.6891, 0.875, 0.6513])
me_cube_008.update()

# ---- objects
ob_plate = bpy.data.objects.new('plate', me_cube_008)

# ---- transforms, parenting, visibility, modifiers, constraints
ob_plate.location = (-311.2, -20.46, 349.5)
ob_plate.scale = (37.99, 387.1, 19.98)

# ---- collection membership
scene.collection.objects.link(ob_plate)

# ---- scene / render settings (as saved in the file)
scene.frame_start = 1; scene.frame_end = 250; scene.frame_set(13)
scene.render.engine = 'BLENDER_EEVEE_NEXT'
scene.cycles.sampling_pattern = 'TABULATED_SOBOL'
scene.eevee.ray_tracing_options.trace_max_roughness = 0.0
scene.unit_settings.scale_length = 0.001
bpy.context.view_layer.update()

# ---- added for rendering (the .blend has no active camera and no usable light): camera, sun
cam_auto = bpy.data.cameras.new('AutoCamera')
cam_auto.lens = 50.0
cam_auto.sensor_width = 36.0
cam_auto.clip_end = 3598.98
ob_auto_camera = bpy.data.objects.new('AutoCamera', cam_auto)
scene.collection.objects.link(ob_auto_camera)
ob_auto_camera.location = (-105.062, -268.178, 512.058)
ob_auto_camera.rotation_euler = (1.09748, -7.21219e-08, 0.694738)
scene.camera = ob_auto_camera
light_auto_sun = bpy.data.lights.new('AutoSun', 'SUN')
light_auto_sun.energy = 3.0
light_auto_sun.angle = 0.0523599
ob_auto_sun = bpy.data.objects.new('AutoSun', light_auto_sun)
scene.collection.objects.link(ob_auto_sun)
ob_auto_sun.rotation_euler = (0.872665, 0.174533, 0.523599)
bpy.context.view_layer.update()
